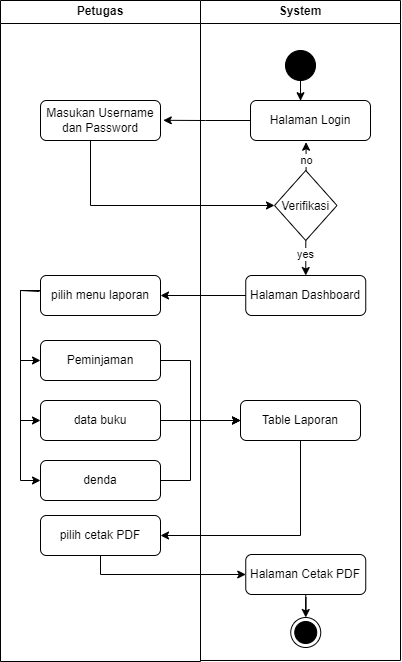

The diagram above was exported from draw.io. Its source (the exported page's mxGraphModel, read from the mxfile embedded in the PNG):
<mxGraphModel dx="1883" dy="803" grid="0" gridSize="10" guides="1" tooltips="1" connect="1" arrows="1" fold="1" page="0" pageScale="1" pageWidth="827" pageHeight="1169" background="none" math="0" shadow="0">
  <root>
    <mxCell id="-X7dPe-6NkOxw1siEsdj-0" />
    <mxCell id="-X7dPe-6NkOxw1siEsdj-1" parent="-X7dPe-6NkOxw1siEsdj-0" />
    <mxCell id="-X7dPe-6NkOxw1siEsdj-2" value="Petugas" style="swimlane;whiteSpace=wrap;html=1;startSize=23;" vertex="1" parent="-X7dPe-6NkOxw1siEsdj-1">
      <mxGeometry x="140" y="60" width="200" height="661" as="geometry" />
    </mxCell>
    <mxCell id="-X7dPe-6NkOxw1siEsdj-3" value="Masukan Username&lt;div&gt;dan Password&lt;/div&gt;" style="rounded=1;whiteSpace=wrap;html=1;" vertex="1" parent="-X7dPe-6NkOxw1siEsdj-2">
      <mxGeometry x="40" y="100" width="120" height="40" as="geometry" />
    </mxCell>
    <mxCell id="aXguTjzfCi5oiME_xyOt-3" style="edgeStyle=orthogonalEdgeStyle;rounded=0;orthogonalLoop=1;jettySize=auto;html=1;entryX=0;entryY=0.5;entryDx=0;entryDy=0;" edge="1" parent="-X7dPe-6NkOxw1siEsdj-2" target="aXguTjzfCi5oiME_xyOt-0">
      <mxGeometry relative="1" as="geometry">
        <mxPoint x="39" y="291" as="sourcePoint" />
        <Array as="points">
          <mxPoint x="20" y="290" />
          <mxPoint x="20" y="360" />
        </Array>
      </mxGeometry>
    </mxCell>
    <mxCell id="aXguTjzfCi5oiME_xyOt-4" style="edgeStyle=orthogonalEdgeStyle;rounded=0;orthogonalLoop=1;jettySize=auto;html=1;entryX=0;entryY=0.5;entryDx=0;entryDy=0;" edge="1" parent="-X7dPe-6NkOxw1siEsdj-2" source="-X7dPe-6NkOxw1siEsdj-4" target="aXguTjzfCi5oiME_xyOt-1">
      <mxGeometry relative="1" as="geometry">
        <Array as="points">
          <mxPoint x="20" y="290" />
          <mxPoint x="20" y="420" />
        </Array>
      </mxGeometry>
    </mxCell>
    <mxCell id="aXguTjzfCi5oiME_xyOt-5" style="edgeStyle=orthogonalEdgeStyle;rounded=0;orthogonalLoop=1;jettySize=auto;html=1;entryX=0;entryY=0.5;entryDx=0;entryDy=0;" edge="1" parent="-X7dPe-6NkOxw1siEsdj-2" source="-X7dPe-6NkOxw1siEsdj-4" target="aXguTjzfCi5oiME_xyOt-2">
      <mxGeometry relative="1" as="geometry">
        <Array as="points">
          <mxPoint x="20" y="290" />
          <mxPoint x="20" y="480" />
        </Array>
      </mxGeometry>
    </mxCell>
    <mxCell id="-X7dPe-6NkOxw1siEsdj-4" value="pilih menu laporan" style="rounded=1;whiteSpace=wrap;html=1;" vertex="1" parent="-X7dPe-6NkOxw1siEsdj-2">
      <mxGeometry x="40" y="275" width="120" height="40" as="geometry" />
    </mxCell>
    <mxCell id="aXguTjzfCi5oiME_xyOt-0" value="Peminjaman" style="rounded=1;whiteSpace=wrap;html=1;" vertex="1" parent="-X7dPe-6NkOxw1siEsdj-2">
      <mxGeometry x="40" y="340" width="120" height="40" as="geometry" />
    </mxCell>
    <mxCell id="aXguTjzfCi5oiME_xyOt-1" value="data buku" style="rounded=1;whiteSpace=wrap;html=1;" vertex="1" parent="-X7dPe-6NkOxw1siEsdj-2">
      <mxGeometry x="40" y="400" width="120" height="40" as="geometry" />
    </mxCell>
    <mxCell id="aXguTjzfCi5oiME_xyOt-2" value="denda" style="rounded=1;whiteSpace=wrap;html=1;" vertex="1" parent="-X7dPe-6NkOxw1siEsdj-2">
      <mxGeometry x="40" y="460" width="120" height="40" as="geometry" />
    </mxCell>
    <mxCell id="aXguTjzfCi5oiME_xyOt-7" value="pilih cetak PDF" style="rounded=1;whiteSpace=wrap;html=1;" vertex="1" parent="-X7dPe-6NkOxw1siEsdj-2">
      <mxGeometry x="40" y="515" width="120" height="40" as="geometry" />
    </mxCell>
    <mxCell id="-X7dPe-6NkOxw1siEsdj-8" value="System" style="swimlane;whiteSpace=wrap;html=1;" vertex="1" parent="-X7dPe-6NkOxw1siEsdj-1">
      <mxGeometry x="340" y="60" width="200" height="660" as="geometry" />
    </mxCell>
    <mxCell id="-X7dPe-6NkOxw1siEsdj-9" value="Halaman Login" style="rounded=1;whiteSpace=wrap;html=1;" vertex="1" parent="-X7dPe-6NkOxw1siEsdj-8">
      <mxGeometry x="50" y="100" width="120" height="40" as="geometry" />
    </mxCell>
    <mxCell id="-X7dPe-6NkOxw1siEsdj-10" value="" style="ellipse;fillColor=strokeColor;html=1;" vertex="1" parent="-X7dPe-6NkOxw1siEsdj-8">
      <mxGeometry x="85" y="50" width="30" height="30" as="geometry" />
    </mxCell>
    <mxCell id="-X7dPe-6NkOxw1siEsdj-11" value="yes" style="edgeStyle=orthogonalEdgeStyle;rounded=0;orthogonalLoop=1;jettySize=auto;html=1;entryX=0.5;entryY=0;entryDx=0;entryDy=0;" edge="1" parent="-X7dPe-6NkOxw1siEsdj-8" source="-X7dPe-6NkOxw1siEsdj-12" target="-X7dPe-6NkOxw1siEsdj-13">
      <mxGeometry x="-0.3337" relative="1" as="geometry">
        <mxPoint y="3" as="offset" />
      </mxGeometry>
    </mxCell>
    <mxCell id="-X7dPe-6NkOxw1siEsdj-12" value="Verifikasi" style="rhombus;" vertex="1" parent="-X7dPe-6NkOxw1siEsdj-8">
      <mxGeometry x="74" y="170" width="62.5" height="70" as="geometry" />
    </mxCell>
    <mxCell id="-X7dPe-6NkOxw1siEsdj-13" value="Halaman Dashboard" style="rounded=1;whiteSpace=wrap;html=1;" vertex="1" parent="-X7dPe-6NkOxw1siEsdj-8">
      <mxGeometry x="45.25" y="275" width="120" height="40" as="geometry" />
    </mxCell>
    <mxCell id="-X7dPe-6NkOxw1siEsdj-14" style="edgeStyle=orthogonalEdgeStyle;rounded=0;orthogonalLoop=1;jettySize=auto;html=1;entryX=0.417;entryY=0.005;entryDx=0;entryDy=0;entryPerimeter=0;" edge="1" parent="-X7dPe-6NkOxw1siEsdj-8" source="-X7dPe-6NkOxw1siEsdj-10" target="-X7dPe-6NkOxw1siEsdj-9">
      <mxGeometry relative="1" as="geometry" />
    </mxCell>
    <mxCell id="-X7dPe-6NkOxw1siEsdj-15" value="no" style="edgeStyle=orthogonalEdgeStyle;rounded=0;orthogonalLoop=1;jettySize=auto;html=1;entryX=0.463;entryY=1.043;entryDx=0;entryDy=0;entryPerimeter=0;" edge="1" parent="-X7dPe-6NkOxw1siEsdj-8" source="-X7dPe-6NkOxw1siEsdj-12" target="-X7dPe-6NkOxw1siEsdj-9">
      <mxGeometry x="-0.2767" relative="1" as="geometry">
        <Array as="points">
          <mxPoint x="105" y="142" />
        </Array>
        <mxPoint as="offset" />
      </mxGeometry>
    </mxCell>
    <mxCell id="aXguTjzfCi5oiME_xyOt-6" value="Table Laporan" style="rounded=1;whiteSpace=wrap;html=1;" vertex="1" parent="-X7dPe-6NkOxw1siEsdj-8">
      <mxGeometry x="40" y="400" width="120" height="40" as="geometry" />
    </mxCell>
    <mxCell id="aXguTjzfCi5oiME_xyOt-15" style="edgeStyle=orthogonalEdgeStyle;rounded=0;orthogonalLoop=1;jettySize=auto;html=1;" edge="1" parent="-X7dPe-6NkOxw1siEsdj-8" source="aXguTjzfCi5oiME_xyOt-9" target="aXguTjzfCi5oiME_xyOt-14">
      <mxGeometry relative="1" as="geometry" />
    </mxCell>
    <mxCell id="aXguTjzfCi5oiME_xyOt-9" value="Halaman Cetak PDF" style="rounded=1;whiteSpace=wrap;html=1;" vertex="1" parent="-X7dPe-6NkOxw1siEsdj-8">
      <mxGeometry x="45.25" y="554" width="120" height="40" as="geometry" />
    </mxCell>
    <mxCell id="aXguTjzfCi5oiME_xyOt-14" value="" style="ellipse;html=1;shape=endState;fillColor=strokeColor;" vertex="1" parent="-X7dPe-6NkOxw1siEsdj-8">
      <mxGeometry x="90.25" y="617" width="30" height="30" as="geometry" />
    </mxCell>
    <mxCell id="-X7dPe-6NkOxw1siEsdj-28" style="edgeStyle=orthogonalEdgeStyle;rounded=0;orthogonalLoop=1;jettySize=auto;html=1;entryX=1.023;entryY=0.495;entryDx=0;entryDy=0;entryPerimeter=0;" edge="1" parent="-X7dPe-6NkOxw1siEsdj-1" source="-X7dPe-6NkOxw1siEsdj-9" target="-X7dPe-6NkOxw1siEsdj-3">
      <mxGeometry relative="1" as="geometry" />
    </mxCell>
    <mxCell id="-X7dPe-6NkOxw1siEsdj-29" style="edgeStyle=orthogonalEdgeStyle;rounded=0;orthogonalLoop=1;jettySize=auto;html=1;entryX=0;entryY=0.5;entryDx=0;entryDy=0;" edge="1" parent="-X7dPe-6NkOxw1siEsdj-1" source="-X7dPe-6NkOxw1siEsdj-3" target="-X7dPe-6NkOxw1siEsdj-12">
      <mxGeometry relative="1" as="geometry">
        <Array as="points">
          <mxPoint x="230" y="265" />
        </Array>
      </mxGeometry>
    </mxCell>
    <mxCell id="-X7dPe-6NkOxw1siEsdj-30" style="edgeStyle=orthogonalEdgeStyle;rounded=0;orthogonalLoop=1;jettySize=auto;html=1;entryX=1;entryY=0.5;entryDx=0;entryDy=0;" edge="1" parent="-X7dPe-6NkOxw1siEsdj-1" source="-X7dPe-6NkOxw1siEsdj-13" target="-X7dPe-6NkOxw1siEsdj-4">
      <mxGeometry relative="1" as="geometry" />
    </mxCell>
    <mxCell id="aXguTjzfCi5oiME_xyOt-8" style="edgeStyle=orthogonalEdgeStyle;rounded=0;orthogonalLoop=1;jettySize=auto;html=1;entryX=1;entryY=0.5;entryDx=0;entryDy=0;" edge="1" parent="-X7dPe-6NkOxw1siEsdj-1" source="aXguTjzfCi5oiME_xyOt-6" target="aXguTjzfCi5oiME_xyOt-7">
      <mxGeometry relative="1" as="geometry">
        <Array as="points">
          <mxPoint x="440" y="595" />
        </Array>
      </mxGeometry>
    </mxCell>
    <mxCell id="aXguTjzfCi5oiME_xyOt-10" style="edgeStyle=orthogonalEdgeStyle;rounded=0;orthogonalLoop=1;jettySize=auto;html=1;entryX=0;entryY=0.5;entryDx=0;entryDy=0;" edge="1" parent="-X7dPe-6NkOxw1siEsdj-1" source="aXguTjzfCi5oiME_xyOt-0" target="aXguTjzfCi5oiME_xyOt-6">
      <mxGeometry relative="1" as="geometry">
        <Array as="points">
          <mxPoint x="330" y="420" />
          <mxPoint x="330" y="480" />
        </Array>
      </mxGeometry>
    </mxCell>
    <mxCell id="aXguTjzfCi5oiME_xyOt-12" style="edgeStyle=orthogonalEdgeStyle;rounded=0;orthogonalLoop=1;jettySize=auto;html=1;entryX=0;entryY=0.5;entryDx=0;entryDy=0;" edge="1" parent="-X7dPe-6NkOxw1siEsdj-1" source="aXguTjzfCi5oiME_xyOt-2" target="aXguTjzfCi5oiME_xyOt-6">
      <mxGeometry relative="1" as="geometry">
        <Array as="points">
          <mxPoint x="330" y="540" />
          <mxPoint x="330" y="480" />
        </Array>
      </mxGeometry>
    </mxCell>
    <mxCell id="aXguTjzfCi5oiME_xyOt-13" style="edgeStyle=orthogonalEdgeStyle;rounded=0;orthogonalLoop=1;jettySize=auto;html=1;entryX=0;entryY=0.5;entryDx=0;entryDy=0;" edge="1" parent="-X7dPe-6NkOxw1siEsdj-1" source="aXguTjzfCi5oiME_xyOt-7" target="aXguTjzfCi5oiME_xyOt-9">
      <mxGeometry relative="1" as="geometry">
        <Array as="points">
          <mxPoint x="240" y="634" />
        </Array>
      </mxGeometry>
    </mxCell>
    <mxCell id="aXguTjzfCi5oiME_xyOt-11" style="edgeStyle=orthogonalEdgeStyle;rounded=0;orthogonalLoop=1;jettySize=auto;html=1;entryX=0;entryY=0.5;entryDx=0;entryDy=0;" edge="1" parent="-X7dPe-6NkOxw1siEsdj-1" source="aXguTjzfCi5oiME_xyOt-1" target="aXguTjzfCi5oiME_xyOt-6">
      <mxGeometry relative="1" as="geometry">
        <mxPoint x="380" y="460" as="targetPoint" />
        <Array as="points" />
      </mxGeometry>
    </mxCell>
  </root>
</mxGraphModel>